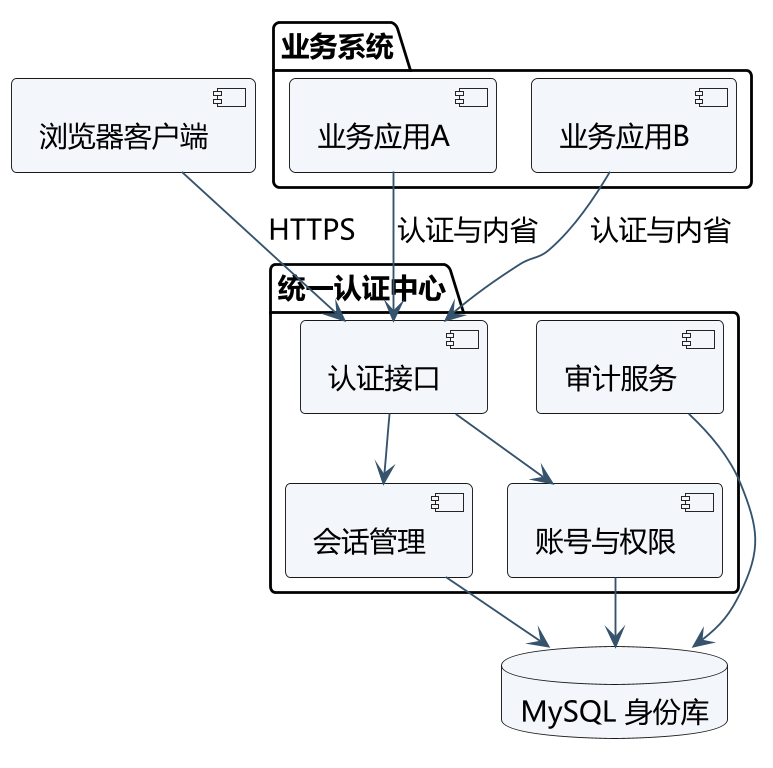

The diagram above was rendered by PlantUML. Its source (embedded in the PNG):
@startuml
!pragma layout smetana
skinparam defaultFontName Microsoft YaHei
skinparam defaultFontSize 15
skinparam dpi 180
skinparam backgroundColor white
skinparam shadowing false
skinparam roundcorner 6
skinparam ArrowColor #35536C
skinparam classBackgroundColor #F3F6FA
skinparam usecaseBackgroundColor #F3F6FA
skinparam stateBackgroundColor #F3F6FA
skinparam sequenceParticipantBackgroundColor #F3F6FA
skinparam componentBackgroundColor #F3F6FA
skinparam objectBackgroundColor #F3F6FA
skinparam packageBackgroundColor white
skinparam nodeBackgroundColor #F3F6FA
skinparam databaseBackgroundColor #F3F6FA
hide empty members
top to bottom direction
component "浏览器客户端" as UI
package "统一认证中心" {
component "认证接口" as API
component "会话管理" as SESS
component "账号与权限" as ACC
component "审计服务" as AUD
}
package "业务系统" {
component "业务应用A" as A
component "业务应用B" as B
}
database "MySQL 身份库" as DB
UI --> API : HTTPS
A --> API : 认证与内省
B --> API : 认证与内省
API --> SESS
API --> ACC
SESS --> DB
ACC --> DB
AUD --> DB

@enduml